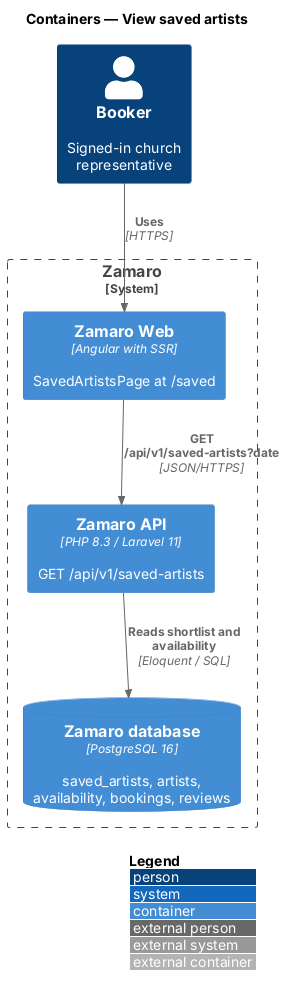

The diagram above was rendered by PlantUML. Its source (embedded in the PNG):
@startuml
!include <C4/C4_Container>
LAYOUT_WITH_LEGEND()
title Containers — View saved artists

Person(booker, "Booker", "Signed-in church representative")
System_Boundary(zamaro, "Zamaro") {
  Container(web, "Zamaro Web", "Angular with SSR", "SavedArtistsPage at /saved")
  Container(api, "Zamaro API", "PHP 8.3 / Laravel 11", "GET /api/v1/saved-artists")
  ContainerDb(db, "Zamaro database", "PostgreSQL 16", "saved_artists, artists, availability, bookings, reviews")
}
Rel(booker, web, "Uses", "HTTPS")
Rel(web, api, "GET /api/v1/saved-artists?date", "JSON/HTTPS")
Rel(api, db, "Reads shortlist and availability", "Eloquent / SQL")
@enduml